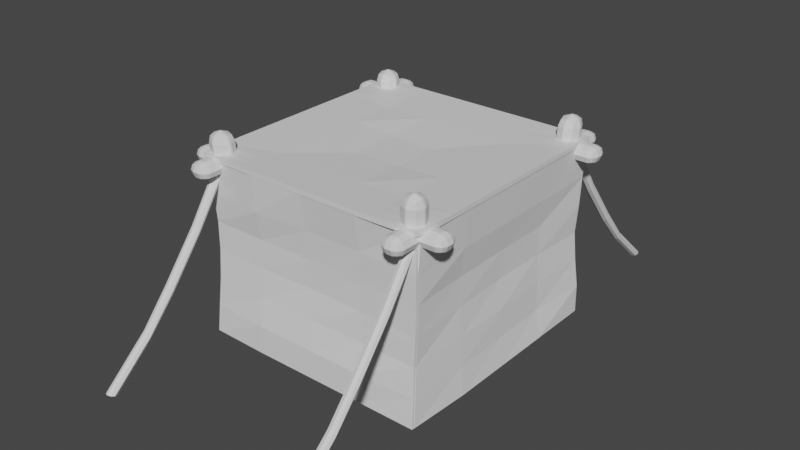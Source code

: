 # Source: tentMain0.blend  (saved by Blender 3.3.6; exported with 4.5.12 LTS)
import bpy
from mathutils import Matrix  # noqa: F401  (used for matrix-valued properties, if any)

bpy.ops.wm.read_factory_settings(use_empty=True)
scene = bpy.context.scene
scene.name = 'Scene'

# ---- collections
col_collection = bpy.data.collections.new('Collection'); scene.collection.children.link(col_collection)

# ---- materials (node trees are filled in below, after node groups)
mat_material = bpy.data.materials.new('Material')
mat_material.alpha_threshold = 0.0
mat_material.use_transparent_shadow = False
mat_material.roughness = 0.5
mat_material.line_color = (0.0, 0.0, 0.0, 1.0)

# ---- material node trees
mat_material.use_nodes = True; mat_material.node_tree.nodes.clear()
_N = mat_material.node_tree.nodes; _L = mat_material.node_tree.links
n0 = _N.new('ShaderNodeOutputMaterial'); n0.name = 'Material Output'; n0.location = (300, 300)
n1 = _N.new('ShaderNodeBsdfPrincipled'); n1.name = 'Principled BSDF'; n1.location = (10, 300)
n1.distribution = 'GGX'
n1.subsurface_method = 'RANDOM_WALK_SKIN'
n1.inputs[3].default_value = 1.45
n1.inputs[27].default_value = (0.0, 0.0, 0.0, 1.0)
n1.inputs[28].default_value = 1.0
_L.new(n1.outputs[0], n0.inputs[0])
n0.is_active_output = True

# ---- world
world_world = bpy.data.worlds.new('World'); scene.world = world_world
world_world.use_nodes = True; world_world.node_tree.nodes.clear()
_N = world_world.node_tree.nodes; _L = world_world.node_tree.links
n0 = _N.new('ShaderNodeOutputWorld'); n0.name = 'World Output'; n0.location = (300, 300)
n1 = _N.new('ShaderNodeBackground'); n1.name = 'Background'; n1.location = (10, 300)
n1.inputs[0].default_value = (0.05088, 0.05088, 0.05088, 1.0)
_L.new(n1.outputs[0], n0.inputs[0])
n0.is_active_output = True
world_world.color = (0.05088, 0.05088, 0.05088)
world_world.use_sun_shadow = False
world_world.sun_shadow_jitter_overblur = 0.0

# ---- meshes
me_cube = bpy.data.meshes.new('Cube')
me_cube.from_pydata([(0.65, 0.05197, 0.1161), (0.65, 0.05197, 0.0411), (0.65, -0.05094, 0.1161), (0.65, -0.05094, 0.0411), (-0.65, 0.05197, 0.1161), (-0.65, 0.05197, 0.0411), (-0.65, -0.05094, 0.1161), (-0.65, -0.05094, 0.0411)], [], [(0, 4, 6, 2), (3, 2, 6, 7), (7, 6, 4, 5), (5, 1, 3, 7), (1, 0, 2, 3), (5, 4, 0, 1)])
_uv = me_cube.uv_layers.new(name='UVMap')
_uv.uv.foreach_set('vector', [0.625, 0.5, 0.875, 0.5, 0.875, 0.75, 0.625, 0.75, 0.375, 0.75, 0.625, 0.75, 0.625, 1.0, 0.375, 1.0, 0.375, 0.0, 0.625, 0.0, 0.625, 0.25, 0.375, 0.25, 0.125, 0.5, 0.375, 0.5, 0.375, 0.75, 0.125, 0.75, 0.375, 0.5, 0.625, 0.5, 0.625, 0.75, 0.375, 0.75, 0.375, 0.25, 0.625, 0.25, 0.625, 0.5, 0.375, 0.5])
me_cube.materials.append(mat_material)
me_cube.use_mirror_vertex_groups = False
me_cube.update()
me_cube_002 = bpy.data.meshes.new('Cube.002')
me_cube_002.from_pydata([(0.65, 1.057, 0.1161), (0.65, 1.057, 0.0411), (0.65, 0.9541, 0.1161), (0.65, 0.9541, 0.0411), (-0.65, 1.057, 0.1161), (-0.65, 1.057, 0.0411), (-0.65, 0.9541, 0.1161), (-0.65, 0.9541, 0.0411)], [], [(0, 4, 6, 2), (3, 2, 6, 7), (7, 6, 4, 5), (5, 1, 3, 7), (1, 0, 2, 3), (5, 4, 0, 1)])
_uv = me_cube_002.uv_layers.new(name='UVMap')
_uv.uv.foreach_set('vector', [0.625, 0.5, 0.875, 0.5, 0.875, 0.75, 0.625, 0.75, 0.375, 0.75, 0.625, 0.75, 0.625, 1.0, 0.375, 1.0, 0.375, 0.0, 0.625, 0.0, 0.625, 0.25, 0.375, 0.25, 0.125, 0.5, 0.375, 0.5, 0.375, 0.75, 0.125, 0.75, 0.375, 0.5, 0.625, 0.5, 0.625, 0.75, 0.375, 0.75, 0.375, 0.25, 0.625, 0.25, 0.625, 0.5, 0.375, 0.5])
me_cube_002.materials.append(mat_material)
me_cube_002.use_mirror_vertex_groups = False
me_cube_002.update()
me_cube_003 = bpy.data.meshes.new('Cube.003')
me_cube_003.from_pydata([(-0.55, 1.169, 0.1161), (-0.55, 1.169, 0.0411), (-0.45, 1.169, 0.1161), (-0.45, 1.169, 0.0411), (-0.55, -0.1688, 0.1161), (-0.55, -0.1688, 0.0411), (-0.45, -0.1688, 0.1161), (-0.45, -0.1688, 0.0411)], [], [(0, 4, 6, 2), (3, 2, 6, 7), (7, 6, 4, 5), (5, 1, 3, 7), (1, 0, 2, 3), (5, 4, 0, 1)])
_uv = me_cube_003.uv_layers.new(name='UVMap')
_uv.uv.foreach_set('vector', [0.625, 0.5, 0.875, 0.5, 0.875, 0.75, 0.625, 0.75, 0.375, 0.75, 0.625, 0.75, 0.625, 1.0, 0.375, 1.0, 0.375, 0.0, 0.625, 0.0, 0.625, 0.25, 0.375, 0.25, 0.125, 0.5, 0.375, 0.5, 0.375, 0.75, 0.125, 0.75, 0.375, 0.5, 0.625, 0.5, 0.625, 0.75, 0.375, 0.75, 0.375, 0.25, 0.625, 0.25, 0.625, 0.5, 0.375, 0.5])
me_cube_003.materials.append(mat_material)
me_cube_003.use_mirror_vertex_groups = False
me_cube_003.update()
me_cube_005 = bpy.data.meshes.new('Cube.005')
me_cube_005.from_pydata([(-0.45, 1.066, -0.7465), (-0.55, 1.066, -0.7465), (-0.45, 0.9632, -0.7465), (-0.55, 0.9632, -0.7465), (-0.45, 1.066, 0.1939), (-0.55, 1.066, 0.1939), (-0.45, 0.9632, 0.1939), (-0.55, 0.9632, 0.1939), (-0.5148, 1.03, -0.2589), (-0.4212, 0.9333, -0.2589), (-0.5148, 0.9333, -0.2589), (-0.4212, 1.03, -0.2589)], [], [(11, 4, 6, 9), (10, 9, 6, 7), (7, 6, 4, 5), (8, 1, 3, 10), (1, 0, 2, 3), (8, 11, 0, 1), (5, 4, 11, 8), (5, 8, 10, 7), (3, 2, 9, 10), (0, 11, 9, 2)])
_uv = me_cube_005.uv_layers.new(name='UVMap')
_uv.uv.foreach_set('vector', [0.75, 0.5, 0.875, 0.5, 0.875, 0.75, 0.75, 0.75, 0.375, 0.875, 0.625, 0.875, 0.625, 1.0, 0.375, 1.0, 0.375, 0.0, 0.625, 0.0, 0.625, 0.25, 0.375, 0.25, 0.25, 0.5, 0.375, 0.5, 0.375, 0.75, 0.25, 0.75, 0.375, 0.5, 0.625, 0.5, 0.625, 0.75, 0.375, 0.75, 0.375, 0.375, 0.625, 0.375, 0.625, 0.5, 0.375, 0.5, 0.375, 0.25, 0.625, 0.25, 0.625, 0.375, 0.375, 0.375, 0.125, 0.5, 0.25, 0.5, 0.25, 0.75, 0.125, 0.75, 0.375, 0.75, 0.625, 0.75, 0.625, 0.875, 0.375, 0.875, 0.625, 0.5, 0.75, 0.5, 0.75, 0.75, 0.625, 0.75])
me_cube_005.materials.append(mat_material)
me_cube_005.use_mirror_vertex_groups = False
me_cube_005.update()
me_cube_007 = bpy.data.meshes.new('Cube.007')
me_cube_007.from_pydata([(0.5489, 1.066, -0.7465), (0.4489, 1.066, -0.7465), (0.5489, 0.9632, -0.7465), (0.4489, 0.9632, -0.7465), (0.5489, 1.066, 0.2227), (0.4489, 1.066, 0.2227), (0.5489, 0.9632, 0.2227), (0.4489, 0.9632, 0.2227), (0.4198, 1.03, -0.2589), (0.5134, 0.9333, -0.2589), (0.4198, 0.9333, -0.2589), (0.5134, 1.03, -0.2589)], [], [(11, 4, 6, 9), (10, 9, 6, 7), (7, 6, 4, 5), (8, 1, 3, 10), (1, 0, 2, 3), (8, 11, 0, 1), (5, 4, 11, 8), (5, 8, 10, 7), (3, 2, 9, 10), (0, 11, 9, 2)])
_uv = me_cube_007.uv_layers.new(name='UVMap')
_uv.uv.foreach_set('vector', [0.75, 0.5, 0.875, 0.5, 0.875, 0.75, 0.75, 0.75, 0.375, 0.875, 0.625, 0.875, 0.625, 1.0, 0.375, 1.0, 0.375, 0.0, 0.625, 0.0, 0.625, 0.25, 0.375, 0.25, 0.25, 0.5, 0.375, 0.5, 0.375, 0.75, 0.25, 0.75, 0.375, 0.5, 0.625, 0.5, 0.625, 0.75, 0.375, 0.75, 0.375, 0.375, 0.625, 0.375, 0.625, 0.5, 0.375, 0.5, 0.375, 0.25, 0.625, 0.25, 0.625, 0.375, 0.375, 0.375, 0.125, 0.5, 0.25, 0.5, 0.25, 0.75, 0.125, 0.75, 0.375, 0.75, 0.625, 0.75, 0.625, 0.875, 0.375, 0.875, 0.625, 0.5, 0.75, 0.5, 0.75, 0.75, 0.625, 0.75])
me_cube_007.materials.append(mat_material)
me_cube_007.use_mirror_vertex_groups = False
me_cube_007.update()
me_cube_008 = bpy.data.meshes.new('Cube.008')
me_cube_008.from_pydata([(0.5489, 0.03424, -0.7465), (0.4489, 0.03424, -0.7465), (0.5489, -0.06867, -0.7465), (0.4489, -0.06867, -0.7465), (0.5489, 0.03424, 0.2397), (0.4489, 0.03424, 0.2397), (0.5489, -0.06867, 0.2397), (0.4489, -0.06867, 0.2397), (0.4198, 0.06411, -0.2589), (0.5134, -0.03218, -0.2589), (0.4198, -0.03218, -0.2589), (0.5134, 0.06411, -0.2589)], [], [(11, 4, 6, 9), (10, 9, 6, 7), (7, 6, 4, 5), (8, 1, 3, 10), (1, 0, 2, 3), (8, 11, 0, 1), (5, 4, 11, 8), (5, 8, 10, 7), (3, 2, 9, 10), (0, 11, 9, 2)])
_uv = me_cube_008.uv_layers.new(name='UVMap')
_uv.uv.foreach_set('vector', [0.75, 0.5, 0.875, 0.5, 0.875, 0.75, 0.75, 0.75, 0.375, 0.875, 0.625, 0.875, 0.625, 1.0, 0.375, 1.0, 0.375, 0.0, 0.625, 0.0, 0.625, 0.25, 0.375, 0.25, 0.25, 0.5, 0.375, 0.5, 0.375, 0.75, 0.25, 0.75, 0.375, 0.5, 0.625, 0.5, 0.625, 0.75, 0.375, 0.75, 0.375, 0.375, 0.625, 0.375, 0.625, 0.5, 0.375, 0.5, 0.375, 0.25, 0.625, 0.25, 0.625, 0.375, 0.375, 0.375, 0.125, 0.5, 0.25, 0.5, 0.25, 0.75, 0.125, 0.75, 0.375, 0.75, 0.625, 0.75, 0.625, 0.875, 0.375, 0.875, 0.625, 0.5, 0.75, 0.5, 0.75, 0.75, 0.625, 0.75])
me_cube_008.materials.append(mat_material)
me_cube_008.use_mirror_vertex_groups = False
me_cube_008.update()
me_cube_009 = bpy.data.meshes.new('Cube.009')
me_cube_009.from_pydata([(-0.4591, 0.03424, -0.7465), (-0.5591, 0.03424, -0.7465), (-0.4591, -0.06867, -0.7465), (-0.5591, -0.06867, -0.7465), (-0.4591, 0.03424, 0.2102), (-0.5591, 0.03424, 0.2102), (-0.4591, -0.06867, 0.2102), (-0.5591, -0.06867, 0.2102), (-0.5233, 0.06411, -0.2589), (-0.4298, -0.03218, -0.2589), (-0.5233, -0.03218, -0.2589), (-0.4298, 0.06411, -0.2589)], [], [(11, 4, 6, 9), (10, 9, 6, 7), (7, 6, 4, 5), (8, 1, 3, 10), (1, 0, 2, 3), (8, 11, 0, 1), (5, 4, 11, 8), (5, 8, 10, 7), (3, 2, 9, 10), (0, 11, 9, 2)])
_uv = me_cube_009.uv_layers.new(name='UVMap')
_uv.uv.foreach_set('vector', [0.75, 0.5, 0.875, 0.5, 0.875, 0.75, 0.75, 0.75, 0.375, 0.875, 0.625, 0.875, 0.625, 1.0, 0.375, 1.0, 0.375, 0.0, 0.625, 0.0, 0.625, 0.25, 0.375, 0.25, 0.25, 0.5, 0.375, 0.5, 0.375, 0.75, 0.25, 0.75, 0.375, 0.5, 0.625, 0.5, 0.625, 0.75, 0.375, 0.75, 0.375, 0.375, 0.625, 0.375, 0.625, 0.5, 0.375, 0.5, 0.375, 0.25, 0.625, 0.25, 0.625, 0.375, 0.375, 0.375, 0.125, 0.5, 0.25, 0.5, 0.25, 0.75, 0.125, 0.75, 0.375, 0.75, 0.625, 0.75, 0.625, 0.875, 0.375, 0.875, 0.625, 0.5, 0.75, 0.5, 0.75, 0.75, 0.625, 0.75])
me_cube_009.materials.append(mat_material)
me_cube_009.use_mirror_vertex_groups = False
me_cube_009.update()
me_cube_010 = bpy.data.meshes.new('Cube.010')
me_cube_010.from_pydata([(0.45, 1.169, 0.1161), (0.45, 1.169, 0.0411), (0.55, 1.169, 0.1161), (0.55, 1.169, 0.0411), (0.45, -0.1688, 0.1161), (0.45, -0.1688, 0.0411), (0.55, -0.1688, 0.1161), (0.55, -0.1688, 0.0411)], [], [(0, 4, 6, 2), (3, 2, 6, 7), (7, 6, 4, 5), (5, 1, 3, 7), (1, 0, 2, 3), (5, 4, 0, 1)])
_uv = me_cube_010.uv_layers.new(name='UVMap')
_uv.uv.foreach_set('vector', [0.625, 0.5, 0.875, 0.5, 0.875, 0.75, 0.625, 0.75, 0.375, 0.75, 0.625, 0.75, 0.625, 1.0, 0.375, 1.0, 0.375, 0.0, 0.625, 0.0, 0.625, 0.25, 0.375, 0.25, 0.125, 0.5, 0.375, 0.5, 0.375, 0.75, 0.125, 0.75, 0.375, 0.5, 0.625, 0.5, 0.625, 0.75, 0.375, 0.75, 0.375, 0.25, 0.625, 0.25, 0.625, 0.5, 0.375, 0.5])
me_cube_010.materials.append(mat_material)
me_cube_010.use_mirror_vertex_groups = False
me_cube_010.update()
me_plane_001 = bpy.data.meshes.new('Plane.001')
me_plane_001.from_pydata([(-0.5551, -0.07377, 0.1217), (0.5466, -0.07141, 0.1222), (-0.5435, 1.068, 0.1222), (0.5567, 1.067, 0.1222), (-0.5601, 0.8089, 0.1222), (-0.5601, 0.5851, 0.1222), (-0.5601, 0.3614, 0.1222), (-0.5601, 0.1376, 0.1222), (0.5612, 0.1376, 0.1222), (0.5612, 0.3614, 0.1222), (0.5612, 0.5851, 0.1222), (0.5612, 0.8089, 0.1222), (-0.3261, -0.0794, 0.1222), (-0.1087, -0.0794, 0.1222), (0.1087, -0.0794, 0.1222), (0.3261, -0.0794, 0.1222), (0.3261, 1.068, 0.1222), (0.1087, 1.068, 0.1222), (-0.1087, 1.068, 0.1222), (-0.3261, 1.068, 0.1222), (0.3261, 0.1376, 0.1117), (0.1087, 0.1376, 0.1117), (-0.1087, 0.1376, 0.1117), (-0.3261, 0.1376, 0.1117), (0.3261, 0.3614, 0.1117), (0.1087, 0.3614, 0.09967), (-0.1087, 0.3614, 0.09967), (-0.3261, 0.3614, 0.1117), (0.3261, 0.5851, 0.1117), (0.1087, 0.5851, 0.09967), (-0.1087, 0.5851, 0.09967), (-0.3261, 0.5851, 0.1117), (0.3261, 0.8089, 0.1117), (0.1087, 0.8089, 0.1117), (-0.1087, 0.8089, 0.1117), (-0.3261, 0.8089, 0.1117), (-0.5553, 0.03875, 0.1222), (0.5612, 0.0281, 0.1222), (-0.3261, 0.03875, 0.117), (-0.1087, 0.0281, 0.117), (0.1087, 0.0281, 0.117), (0.3261, 0.0281, 0.117), (0.5612, 0.9385, 0.1222), (-0.5601, 0.9586, 0.1222), (-0.3261, 0.9586, 0.1169), (-0.1087, 0.9385, 0.1169), (0.1087, 0.9385, 0.1169), (0.3261, 0.9385, 0.1169), (-0.5692, 0.8089, -0.002648), (-0.5692, 0.5851, 0.02445), (-0.5692, 0.3614, 0.04438), (-0.5692, 0.1376, -0.000753), (-0.5692, 0.03875, 0.0514), (-0.5692, 0.9586, 0.04436), (-0.5577, -0.02033, 0.1222), (0.5612, -0.02565, 0.1222), (-0.3261, -0.02033, 0.1196), (-0.1087, -0.02565, 0.1196), (0.1087, -0.02565, 0.1196), (0.3261, -0.02565, 0.1196)], [], [(47, 42, 3, 16), (41, 37, 8, 20), (20, 8, 9, 24), (24, 9, 10, 28), (28, 10, 11, 32), (5, 31, 35, 4), (31, 30, 34, 35), (30, 29, 33, 34), (29, 28, 32, 33), (6, 27, 31, 5), (27, 26, 30, 31), (26, 25, 29, 30), (25, 24, 28, 29), (7, 23, 27, 6), (23, 22, 26, 27), (22, 21, 25, 26), (21, 20, 24, 25), (36, 38, 23, 7), (38, 39, 22, 23), (39, 40, 21, 22), (40, 41, 20, 21), (43, 44, 19, 2), (44, 45, 18, 19), (45, 46, 17, 18), (46, 47, 16, 17), (58, 59, 41, 40), (57, 58, 40, 39), (56, 57, 39, 38), (54, 56, 38, 36), (59, 55, 37, 41), (33, 32, 47, 46), (34, 33, 46, 45), (35, 34, 45, 44), (4, 35, 44, 43), (32, 11, 42, 47), (6, 5, 49, 50), (4, 43, 53, 48), (7, 6, 50, 51), (36, 7, 51, 52), (5, 4, 48, 49), (15, 1, 55, 59), (0, 12, 56, 54), (12, 13, 57, 56), (13, 14, 58, 57), (14, 15, 59, 58)])
_uv = me_plane_001.uv_layers.new(name='UVMap')
_uv.uv.foreach_set('vector', [0.8, 0.9, 1.0, 0.9, 1.0, 1.0, 0.8, 1.0, 0.8, 0.09906, 1.0, 0.09906, 1.0, 0.2, 0.8, 0.2, 0.8, 0.2, 1.0, 0.2, 1.0, 0.4, 0.8, 0.4, 0.8, 0.4, 1.0, 0.4, 1.0, 0.6, 0.8, 0.6, 0.8, 0.6, 1.0, 0.6, 1.0, 0.8, 0.8, 0.8, 0.0, 0.6, 0.2, 0.6, 0.2, 0.8, 0.0, 0.8, 0.2, 0.6, 0.4, 0.6, 0.4, 0.8, 0.2, 0.8, 0.4, 0.6, 0.6, 0.6, 0.6, 0.8, 0.4, 0.8, 0.6, 0.6, 0.8, 0.6, 0.8, 0.8, 0.6, 0.8, 0.0, 0.4, 0.2, 0.4, 0.2, 0.6, 0.0, 0.6, 0.2, 0.4, 0.4, 0.4, 0.4, 0.6, 0.2, 0.6, 0.4, 0.4, 0.6, 0.4, 0.6, 0.6, 0.4, 0.6, 0.6, 0.4, 0.8, 0.4, 0.8, 0.6, 0.6, 0.6, 0.0, 0.2, 0.2, 0.2, 0.2, 0.4, 0.0, 0.4, 0.2, 0.2, 0.4, 0.2, 0.4, 0.4, 0.2, 0.4, 0.4, 0.2, 0.6, 0.2, 0.6, 0.4, 0.4, 0.4, 0.6, 0.2, 0.8, 0.2, 0.8, 0.4, 0.6, 0.4, 0.0, 0.09906, 0.2, 0.09906, 0.2, 0.2, 0.0, 0.2, 0.2, 0.09906, 0.4, 0.09906, 0.4, 0.2, 0.2, 0.2, 0.4, 0.09906, 0.6, 0.09906, 0.6, 0.2, 0.4, 0.2, 0.6, 0.09906, 0.8, 0.09906, 0.8, 0.2, 0.6, 0.2, 0.0, 0.9, 0.2, 0.9, 0.2, 1.0, 0.0, 1.0, 0.2, 0.9, 0.4, 0.9, 0.4, 1.0, 0.2, 1.0, 0.4, 0.9, 0.6, 0.9, 0.6, 1.0, 0.4, 1.0, 0.6, 0.9, 0.8, 0.9, 0.8, 1.0, 0.6, 1.0, 0.6, 0.04953, 0.8, 0.04953, 0.8, 0.09906, 0.6, 0.09906, 0.4, 0.04953, 0.6, 0.04953, 0.6, 0.09906, 0.4, 0.09906, 0.2, 0.04953, 0.4, 0.04953, 0.4, 0.09906, 0.2, 0.09906, 0.0, 0.04953, 0.2, 0.04953, 0.2, 0.09906, 0.0, 0.09906, 0.8, 0.04953, 1.0, 0.04953, 1.0, 0.09906, 0.8, 0.09906, 0.6, 0.8, 0.8, 0.8, 0.8, 0.9, 0.6, 0.9, 0.4, 0.8, 0.6, 0.8, 0.6, 0.9, 0.4, 0.9, 0.2, 0.8, 0.4, 0.8, 0.4, 0.9, 0.2, 0.9, 0.0, 0.8, 0.2, 0.8, 0.2, 0.9, 0.0, 0.9, 0.8, 0.8, 1.0, 0.8, 1.0, 0.9, 0.8, 0.9, 0.0, 0.4, 0.0, 0.6, 0.0, 0.6, 0.0, 0.4, 0.0, 0.8, 0.0, 0.9, 0.0, 0.9, 0.0, 0.8, 0.0, 0.2, 0.0, 0.4, 0.0, 0.4, 0.0, 0.2, 0.0, 0.09906, 0.0, 0.2, 0.0, 0.2, 0.0, 0.09906, 0.0, 0.6, 0.0, 0.8, 0.0, 0.8, 0.0, 0.6, 0.8, 0.0, 1.0, 0.0, 1.0, 0.04953, 0.8, 0.04953, 0.0, 0.0, 0.2, 0.0, 0.2, 0.04953, 0.0, 0.04953, 0.2, 0.0, 0.4, 0.0, 0.4, 0.04953, 0.2, 0.04953, 0.4, 0.0, 0.6, 0.0, 0.6, 0.04953, 0.4, 0.04953, 0.6, 0.0, 0.8, 0.0, 0.8, 0.04953, 0.6, 0.04953])
me_plane_001.materials.append(mat_material)
me_plane_001.update()
me_plane_003 = bpy.data.meshes.new('Plane.003')
me_plane_003.from_pydata([(-0.5526, -0.07361, -0.7255), (0.5447, -0.08042, -0.7255), (-0.5471, -0.07005, 0.1111), (0.5381, -0.05549, 0.113), (-0.5355, -0.05538, -0.06147), (-0.5323, -0.04567, -0.1943), (-0.534, -0.04479, -0.3271), (-0.5355, -0.05388, -0.4599), (-0.544, -0.06444, -0.5927), (0.5395, -0.06729, -0.5927), (0.5326, -0.05634, -0.4599), (0.5364, -0.05348, -0.3271), (0.5377, -0.05323, -0.1943), (0.5418, -0.05738, -0.06147), (-0.2699, -0.07963, -0.7255), (-0.004371, -0.07963, -0.7255), (0.2612, -0.07963, -0.7255), (0.2612, -0.07963, 0.113), (-0.004371, -0.07963, 0.113), (-0.2699, -0.07963, 0.113), (0.2612, -0.07963, -0.5927), (-0.004371, -0.07963, -0.5927), (-0.2699, -0.07963, -0.5927), (0.2612, -0.05227, -0.4599), (-0.004371, -0.05837, -0.4599), (-0.2699, -0.05899, -0.4599), (0.2612, -0.04365, -0.3271), (-0.004371, -0.04078, -0.3271), (-0.2699, -0.04808, -0.3271), (0.2612, -0.04352, -0.1943), (-0.004371, -0.04502, -0.1943), (-0.2699, -0.04648, -0.1943), (0.2612, -0.05084, -0.06147), (-0.004371, -0.05544, -0.06147), (-0.2699, -0.0721, -0.06147)], [], [(32, 13, 3, 17), (16, 1, 9, 20), (20, 9, 10, 23), (23, 10, 11, 26), (26, 11, 12, 29), (29, 12, 13, 32), (5, 31, 34, 4), (31, 30, 33, 34), (30, 29, 32, 33), (6, 28, 31, 5), (28, 27, 30, 31), (27, 26, 29, 30), (7, 25, 28, 6), (25, 24, 27, 28), (24, 23, 26, 27), (8, 22, 25, 7), (22, 21, 24, 25), (21, 20, 23, 24), (0, 14, 22, 8), (14, 15, 21, 22), (15, 16, 20, 21), (4, 34, 19, 2), (34, 33, 18, 19), (33, 32, 17, 18)])
_uv = me_plane_003.uv_layers.new(name='UVMap')
_uv.uv.foreach_set('vector', [0.75, 0.8333, 1.0, 0.8333, 1.0, 1.0, 0.75, 1.0, 0.75, 0.0, 1.0, 0.0, 1.0, 0.1667, 0.75, 0.1667, 0.75, 0.1667, 1.0, 0.1667, 1.0, 0.3333, 0.75, 0.3333, 0.75, 0.3333, 1.0, 0.3333, 1.0, 0.5, 0.75, 0.5, 0.75, 0.5, 1.0, 0.5, 1.0, 0.6667, 0.75, 0.6667, 0.75, 0.6667, 1.0, 0.6667, 1.0, 0.8333, 0.75, 0.8333, 0.0, 0.6667, 0.25, 0.6667, 0.25, 0.8333, 0.0, 0.8333, 0.25, 0.6667, 0.5, 0.6667, 0.5, 0.8333, 0.25, 0.8333, 0.5, 0.6667, 0.75, 0.6667, 0.75, 0.8333, 0.5, 0.8333, 0.0, 0.5, 0.25, 0.5, 0.25, 0.6667, 0.0, 0.6667, 0.25, 0.5, 0.5, 0.5, 0.5, 0.6667, 0.25, 0.6667, 0.5, 0.5, 0.75, 0.5, 0.75, 0.6667, 0.5, 0.6667, 0.0, 0.3333, 0.25, 0.3333, 0.25, 0.5, 0.0, 0.5, 0.25, 0.3333, 0.5, 0.3333, 0.5, 0.5, 0.25, 0.5, 0.5, 0.3333, 0.75, 0.3333, 0.75, 0.5, 0.5, 0.5, 0.0, 0.1667, 0.25, 0.1667, 0.25, 0.3333, 0.0, 0.3333, 0.25, 0.1667, 0.5, 0.1667, 0.5, 0.3333, 0.25, 0.3333, 0.5, 0.1667, 0.75, 0.1667, 0.75, 0.3333, 0.5, 0.3333, 0.0, 0.0, 0.25, 0.0, 0.25, 0.1667, 0.0, 0.1667, 0.25, 0.0, 0.5, 0.0, 0.5, 0.1667, 0.25, 0.1667, 0.5, 0.0, 0.75, 0.0, 0.75, 0.1667, 0.5, 0.1667, 0.0, 0.8333, 0.25, 0.8333, 0.25, 1.0, 0.0, 1.0, 0.25, 0.8333, 0.5, 0.8333, 0.5, 1.0, 0.25, 1.0, 0.5, 0.8333, 0.75, 0.8333, 0.75, 1.0, 0.5, 1.0])
me_plane_003.update()
me_plane_004 = bpy.data.meshes.new('Plane.004')
me_plane_004.from_pydata([(0.5486, 1.061, -0.7255), (-0.5464, 1.073, -0.7255), (0.5435, 1.065, 0.113), (-0.5355, 1.065, 0.113), (0.5393, 1.053, -0.06147), (0.5369, 1.043, -0.1943), (0.529, 1.041, -0.3271), (0.5369, 1.051, -0.4599), (0.5489, 1.06, -0.5927), (-0.5335, 1.063, -0.5927), (-0.5254, 1.051, -0.4599), (-0.5119, 1.044, -0.3271), (-0.5142, 1.04, -0.1943), (-0.5241, 1.052, -0.06147), (0.2612, 1.065, -0.7255), (-0.004371, 1.065, -0.7255), (-0.2699, 1.065, -0.7255), (-0.2699, 1.065, 0.113), (-0.004371, 1.065, 0.113), (0.2612, 1.065, 0.113), (-0.2699, 1.065, -0.5927), (-0.004371, 1.065, -0.5927), (0.2612, 1.065, -0.5927), (-0.2699, 1.038, -0.4599), (-0.004371, 1.027, -0.4599), (0.2612, 1.038, -0.4599), (-0.2699, 1.029, -0.3271), (-0.004371, 1.026, -0.3271), (0.2612, 1.03, -0.3271), (-0.2699, 1.029, -0.1943), (-0.004371, 1.03, -0.1943), (0.2612, 1.024, -0.1943), (-0.2699, 1.049, -0.06147), (-0.004371, 1.052, -0.06147), (0.2612, 1.053, -0.06147)], [], [(32, 13, 3, 17), (16, 1, 9, 20), (20, 9, 10, 23), (23, 10, 11, 26), (26, 11, 12, 29), (29, 12, 13, 32), (5, 31, 34, 4), (31, 30, 33, 34), (30, 29, 32, 33), (6, 28, 31, 5), (28, 27, 30, 31), (27, 26, 29, 30), (7, 25, 28, 6), (25, 24, 27, 28), (24, 23, 26, 27), (8, 22, 25, 7), (22, 21, 24, 25), (21, 20, 23, 24), (0, 14, 22, 8), (14, 15, 21, 22), (15, 16, 20, 21), (4, 34, 19, 2), (34, 33, 18, 19), (33, 32, 17, 18)])
_uv = me_plane_004.uv_layers.new(name='UVMap')
_uv.uv.foreach_set('vector', [0.75, 0.8333, 1.0, 0.8333, 1.0, 1.0, 0.75, 1.0, 0.75, 0.0, 1.0, 0.0, 1.0, 0.1667, 0.75, 0.1667, 0.75, 0.1667, 1.0, 0.1667, 1.0, 0.3333, 0.75, 0.3333, 0.75, 0.3333, 1.0, 0.3333, 1.0, 0.5, 0.75, 0.5, 0.75, 0.5, 1.0, 0.5, 1.0, 0.6667, 0.75, 0.6667, 0.75, 0.6667, 1.0, 0.6667, 1.0, 0.8333, 0.75, 0.8333, 0.0, 0.6667, 0.25, 0.6667, 0.25, 0.8333, 0.0, 0.8333, 0.25, 0.6667, 0.5, 0.6667, 0.5, 0.8333, 0.25, 0.8333, 0.5, 0.6667, 0.75, 0.6667, 0.75, 0.8333, 0.5, 0.8333, 0.0, 0.5, 0.25, 0.5, 0.25, 0.6667, 0.0, 0.6667, 0.25, 0.5, 0.5, 0.5, 0.5, 0.6667, 0.25, 0.6667, 0.5, 0.5, 0.75, 0.5, 0.75, 0.6667, 0.5, 0.6667, 0.0, 0.3333, 0.25, 0.3333, 0.25, 0.5, 0.0, 0.5, 0.25, 0.3333, 0.5, 0.3333, 0.5, 0.5, 0.25, 0.5, 0.5, 0.3333, 0.75, 0.3333, 0.75, 0.5, 0.5, 0.5, 0.0, 0.1667, 0.25, 0.1667, 0.25, 0.3333, 0.0, 0.3333, 0.25, 0.1667, 0.5, 0.1667, 0.5, 0.3333, 0.25, 0.3333, 0.5, 0.1667, 0.75, 0.1667, 0.75, 0.3333, 0.5, 0.3333, 0.0, 0.0, 0.25, 0.0, 0.25, 0.1667, 0.0, 0.1667, 0.25, 0.0, 0.5, 0.0, 0.5, 0.1667, 0.25, 0.1667, 0.5, 0.0, 0.75, 0.0, 0.75, 0.1667, 0.5, 0.1667, 0.0, 0.8333, 0.25, 0.8333, 0.25, 1.0, 0.0, 1.0, 0.25, 0.8333, 0.5, 0.8333, 0.5, 1.0, 0.25, 1.0, 0.5, 0.8333, 0.75, 0.8333, 0.75, 1.0, 0.5, 1.0])
me_plane_004.update()
me_plane_005 = bpy.data.meshes.new('Plane.005')
me_plane_005.from_pydata([(0.5457, -0.06824, -0.7255), (0.5596, 1.064, -0.7255), (0.5526, -0.04615, 0.1145), (0.5587, 1.06, 0.113), (0.5422, -0.04604, -0.06147), (0.5385, -0.04229, -0.1943), (0.5369, -0.04279, -0.3271), (0.5333, -0.04492, -0.4599), (0.5408, -0.05682, -0.5927), (0.5596, 1.061, -0.5927), (0.5467, 1.051, -0.4599), (0.5369, 1.045, -0.3271), (0.5466, 1.046, -0.1943), (0.5475, 1.054, -0.06147), (0.5596, 0.2254, -0.7255), (0.5596, 0.4988, -0.7255), (0.5596, 0.7721, -0.7255), (0.5596, 0.7721, 0.113), (0.5596, 0.4988, 0.113), (0.5596, 0.2254, 0.113), (0.5369, 0.7721, -0.5927), (0.5422, 0.4988, -0.5927), (0.5471, 0.2254, -0.5927), (0.533, 0.7721, -0.4599), (0.5389, 0.4988, -0.4599), (0.5395, 0.2254, -0.4599), (0.5246, 0.7721, -0.3271), (0.5218, 0.4988, -0.3271), (0.5289, 0.2254, -0.3271), (0.5265, 0.7721, -0.1943), (0.5259, 0.4988, -0.1943), (0.5273, 0.2254, -0.1943), (0.5462, 0.7721, -0.06147), (0.5475, 0.4988, -0.06147), (0.5475, 0.2254, -0.06147)], [], [(32, 13, 3, 17), (16, 1, 9, 20), (20, 9, 10, 23), (23, 10, 11, 26), (26, 11, 12, 29), (29, 12, 13, 32), (5, 31, 34, 4), (31, 30, 33, 34), (30, 29, 32, 33), (6, 28, 31, 5), (28, 27, 30, 31), (27, 26, 29, 30), (7, 25, 28, 6), (25, 24, 27, 28), (24, 23, 26, 27), (8, 22, 25, 7), (22, 21, 24, 25), (21, 20, 23, 24), (0, 14, 22, 8), (14, 15, 21, 22), (15, 16, 20, 21), (4, 34, 19, 2), (34, 33, 18, 19), (33, 32, 17, 18)])
_uv = me_plane_005.uv_layers.new(name='UVMap')
_uv.uv.foreach_set('vector', [0.75, 0.8333, 1.0, 0.8333, 1.0, 1.0, 0.75, 1.0, 0.75, 0.0, 1.0, 0.0, 1.0, 0.1667, 0.75, 0.1667, 0.75, 0.1667, 1.0, 0.1667, 1.0, 0.3333, 0.75, 0.3333, 0.75, 0.3333, 1.0, 0.3333, 1.0, 0.5, 0.75, 0.5, 0.75, 0.5, 1.0, 0.5, 1.0, 0.6667, 0.75, 0.6667, 0.75, 0.6667, 1.0, 0.6667, 1.0, 0.8333, 0.75, 0.8333, 0.0, 0.6667, 0.25, 0.6667, 0.25, 0.8333, 0.0, 0.8333, 0.25, 0.6667, 0.5, 0.6667, 0.5, 0.8333, 0.25, 0.8333, 0.5, 0.6667, 0.75, 0.6667, 0.75, 0.8333, 0.5, 0.8333, 0.0, 0.5, 0.25, 0.5, 0.25, 0.6667, 0.0, 0.6667, 0.25, 0.5, 0.5, 0.5, 0.5, 0.6667, 0.25, 0.6667, 0.5, 0.5, 0.75, 0.5, 0.75, 0.6667, 0.5, 0.6667, 0.0, 0.3333, 0.25, 0.3333, 0.25, 0.5, 0.0, 0.5, 0.25, 0.3333, 0.5, 0.3333, 0.5, 0.5, 0.25, 0.5, 0.5, 0.3333, 0.75, 0.3333, 0.75, 0.5, 0.5, 0.5, 0.0, 0.1667, 0.25, 0.1667, 0.25, 0.3333, 0.0, 0.3333, 0.25, 0.1667, 0.5, 0.1667, 0.5, 0.3333, 0.25, 0.3333, 0.5, 0.1667, 0.75, 0.1667, 0.75, 0.3333, 0.5, 0.3333, 0.0, 0.0, 0.25, 0.0, 0.25, 0.1667, 0.0, 0.1667, 0.25, 0.0, 0.5, 0.0, 0.5, 0.1667, 0.25, 0.1667, 0.5, 0.0, 0.75, 0.0, 0.75, 0.1667, 0.5, 0.1667, 0.0, 0.8333, 0.25, 0.8333, 0.25, 1.0, 0.0, 1.0, 0.25, 0.8333, 0.5, 0.8333, 0.5, 1.0, 0.25, 1.0, 0.5, 0.8333, 0.75, 0.8333, 0.75, 1.0, 0.5, 1.0])
me_plane_005.update()
me_cylinder = bpy.data.meshes.new('Cylinder')
me_cylinder.from_pydata([(-0.5026, -0.0286, 0.03396), (-0.4871, -0.03315, 0.03851), (-0.4806, -0.04413, 0.04949), (-0.4871, -0.05511, 0.06047), (-0.5026, -0.05966, 0.06502), (-0.5181, -0.05511, 0.06047), (-0.5246, -0.04413, 0.04949), (-0.5181, -0.03315, 0.03851), (-0.5026, -0.6668, -0.7139), (-0.5026, -0.4807, -0.5467), (-0.5026, -0.3441, -0.3948), (-0.5026, -0.1801, -0.1861), (-0.4871, -0.183, -0.1803), (-0.4871, -0.3469, -0.389), (-0.4871, -0.4817, -0.5404), (-0.4871, -0.6729, -0.7119), (-0.4806, -0.19, -0.1665), (-0.4806, -0.3537, -0.375), (-0.4806, -0.4839, -0.525), (-0.4806, -0.6876, -0.7069), (-0.4871, -0.197, -0.1527), (-0.4871, -0.3604, -0.361), (-0.4871, -0.4862, -0.5096), (-0.4871, -0.7023, -0.702), (-0.5026, -0.2, -0.1469), (-0.5026, -0.3632, -0.3552), (-0.5026, -0.4871, -0.5033), (-0.5026, -0.7084, -0.6999), (-0.5181, -0.197, -0.1527), (-0.5181, -0.3604, -0.361), (-0.5181, -0.4862, -0.5096), (-0.5181, -0.7023, -0.702), (-0.5246, -0.19, -0.1665), (-0.5246, -0.3537, -0.375), (-0.5246, -0.4839, -0.525), (-0.5246, -0.6876, -0.7069), (-0.5181, -0.183, -0.1803), (-0.5181, -0.3469, -0.389), (-0.5181, -0.4817, -0.5404), (-0.5181, -0.6729, -0.7119)], [], [(11, 0, 1, 12), (12, 1, 2, 16), (16, 2, 3, 20), (20, 3, 4, 24), (24, 4, 5, 28), (28, 5, 6, 32), (1, 0, 7, 6, 5, 4, 3, 2), (32, 6, 7, 36), (36, 7, 0, 11), (39, 38, 9, 8), (38, 37, 10, 9), (37, 36, 11, 10), (39, 8, 15, 19, 23, 27, 31, 35), (35, 34, 38, 39), (34, 33, 37, 38), (33, 32, 36, 37), (31, 30, 34, 35), (30, 29, 33, 34), (29, 28, 32, 33), (27, 26, 30, 31), (26, 25, 29, 30), (25, 24, 28, 29), (23, 22, 26, 27), (22, 21, 25, 26), (21, 20, 24, 25), (19, 18, 22, 23), (18, 17, 21, 22), (17, 16, 20, 21), (15, 14, 18, 19), (14, 13, 17, 18), (13, 12, 16, 17), (8, 9, 14, 15), (9, 10, 13, 14), (10, 11, 12, 13), (33, 37, 10, 13, 17, 21, 25, 29)])
_uv = me_cylinder.uv_layers.new(name='UVMap')
_uv.uv.foreach_set('vector', [1.0, 0.9, 1.0, 1.0, 0.875, 1.0, 0.875, 0.9, 0.875, 0.9, 0.875, 1.0, 0.75, 1.0, 0.75, 0.9, 0.75, 0.9, 0.75, 1.0, 0.625, 1.0, 0.625, 0.9, 0.625, 0.9, 0.625, 1.0, 0.5, 1.0, 0.5, 0.9, 0.5, 0.9, 0.5, 1.0, 0.375, 1.0, 0.375, 0.9, 0.375, 0.9, 0.375, 1.0, 0.25, 1.0, 0.25, 0.9, 0.4197, 0.4197, 0.25, 0.49, 0.08029, 0.4197, 0.01, 0.25, 0.08029, 0.08029, 0.25, 0.01, 0.4197, 0.08029, 0.49, 0.25, 0.25, 0.9, 0.25, 1.0, 0.125, 1.0, 0.125, 0.9, 0.125, 0.9, 0.125, 1.0, 0.0, 1.0, 0.0, 0.9, 0.125, 0.6, 0.125, 0.7, 0.0, 0.7, 0.0, 0.6, 0.125, 0.7, 0.125, 0.8, 0.0, 0.8, 0.0, 0.7, 0.125, 0.8, 0.125, 0.9, 0.0, 0.9, 0.0, 0.8, 0.125, 0.6, 1.0, 0.6, 0.875, 0.6, 0.75, 0.6, 0.625, 0.6, 0.5, 0.6, 0.375, 0.6, 0.25, 0.6, 0.25, 0.6, 0.25, 0.7, 0.125, 0.7, 0.125, 0.6, 0.25, 0.7, 0.25, 0.8, 0.125, 0.8, 0.125, 0.7, 0.25, 0.8, 0.25, 0.9, 0.125, 0.9, 0.125, 0.8, 0.375, 0.6, 0.375, 0.7, 0.25, 0.7, 0.25, 0.6, 0.375, 0.7, 0.375, 0.8, 0.25, 0.8, 0.25, 0.7, 0.375, 0.8, 0.375, 0.9, 0.25, 0.9, 0.25, 0.8, 0.5, 0.6, 0.5, 0.7, 0.375, 0.7, 0.375, 0.6, 0.5, 0.7, 0.5, 0.8, 0.375, 0.8, 0.375, 0.7, 0.5, 0.8, 0.5, 0.9, 0.375, 0.9, 0.375, 0.8, 0.625, 0.6, 0.625, 0.7, 0.5, 0.7, 0.5, 0.6, 0.625, 0.7, 0.625, 0.8, 0.5, 0.8, 0.5, 0.7, 0.625, 0.8, 0.625, 0.9, 0.5, 0.9, 0.5, 0.8, 0.75, 0.6, 0.75, 0.7, 0.625, 0.7, 0.625, 0.6, 0.75, 0.7, 0.75, 0.8, 0.625, 0.8, 0.625, 0.7, 0.75, 0.8, 0.75, 0.9, 0.625, 0.9, 0.625, 0.8, 0.875, 0.6, 0.875, 0.7, 0.75, 0.7, 0.75, 0.6, 0.875, 0.7, 0.875, 0.8, 0.75, 0.8, 0.75, 0.7, 0.875, 0.8, 0.875, 0.9, 0.75, 0.9, 0.75, 0.8, 1.0, 0.6, 1.0, 0.7, 0.875, 0.7, 0.875, 0.6, 1.0, 0.7, 1.0, 0.8, 0.875, 0.8, 0.875, 0.7, 1.0, 0.8, 1.0, 0.9, 0.875, 0.9, 0.875, 0.8, 0.0, 0.0, 0.0, 0.0, 0.0, 0.0, 0.0, 0.0, 0.0, 0.0, 0.0, 0.0, 0.0, 0.0, 0.0, 0.0])
me_cylinder.update()
me_cylinder_002 = bpy.data.meshes.new('Cylinder.002')
me_cylinder_002.from_pydata([(0.5074, -0.0286, 0.03396), (0.523, -0.03315, 0.03851), (0.5294, -0.04413, 0.04949), (0.523, -0.05511, 0.06047), (0.5074, -0.05966, 0.06502), (0.4919, -0.05511, 0.06047), (0.4855, -0.04413, 0.04949), (0.4919, -0.03315, 0.03851), (0.5074, -0.6668, -0.7139), (0.5074, -0.4807, -0.5467), (0.5074, -0.3441, -0.3948), (0.5074, -0.1801, -0.1861), (0.523, -0.183, -0.1803), (0.523, -0.3469, -0.389), (0.523, -0.4817, -0.5404), (0.523, -0.6729, -0.7119), (0.5294, -0.19, -0.1665), (0.5294, -0.3537, -0.375), (0.5294, -0.4839, -0.525), (0.5294, -0.6876, -0.7069), (0.523, -0.197, -0.1527), (0.523, -0.3604, -0.361), (0.523, -0.4862, -0.5096), (0.523, -0.7023, -0.702), (0.5074, -0.2, -0.1469), (0.5074, -0.3632, -0.3552), (0.5074, -0.4871, -0.5033), (0.5074, -0.7084, -0.6999), (0.4919, -0.197, -0.1527), (0.4919, -0.3604, -0.361), (0.4919, -0.4862, -0.5096), (0.4919, -0.7023, -0.702), (0.4855, -0.19, -0.1665), (0.4855, -0.3537, -0.375), (0.4855, -0.4839, -0.525), (0.4855, -0.6876, -0.7069), (0.4919, -0.183, -0.1803), (0.4919, -0.3469, -0.389), (0.4919, -0.4817, -0.5404), (0.4919, -0.6729, -0.7119)], [], [(11, 0, 1, 12), (12, 1, 2, 16), (16, 2, 3, 20), (20, 3, 4, 24), (24, 4, 5, 28), (28, 5, 6, 32), (1, 0, 7, 6, 5, 4, 3, 2), (32, 6, 7, 36), (36, 7, 0, 11), (39, 38, 9, 8), (38, 37, 10, 9), (37, 36, 11, 10), (39, 8, 15, 19, 23, 27, 31, 35), (35, 34, 38, 39), (34, 33, 37, 38), (33, 32, 36, 37), (31, 30, 34, 35), (30, 29, 33, 34), (29, 28, 32, 33), (27, 26, 30, 31), (26, 25, 29, 30), (25, 24, 28, 29), (23, 22, 26, 27), (22, 21, 25, 26), (21, 20, 24, 25), (19, 18, 22, 23), (18, 17, 21, 22), (17, 16, 20, 21), (15, 14, 18, 19), (14, 13, 17, 18), (13, 12, 16, 17), (8, 9, 14, 15), (9, 10, 13, 14), (10, 11, 12, 13), (33, 37, 10, 13, 17, 21, 25, 29)])
_uv = me_cylinder_002.uv_layers.new(name='UVMap')
_uv.uv.foreach_set('vector', [1.0, 0.9, 1.0, 1.0, 0.875, 1.0, 0.875, 0.9, 0.875, 0.9, 0.875, 1.0, 0.75, 1.0, 0.75, 0.9, 0.75, 0.9, 0.75, 1.0, 0.625, 1.0, 0.625, 0.9, 0.625, 0.9, 0.625, 1.0, 0.5, 1.0, 0.5, 0.9, 0.5, 0.9, 0.5, 1.0, 0.375, 1.0, 0.375, 0.9, 0.375, 0.9, 0.375, 1.0, 0.25, 1.0, 0.25, 0.9, 0.4197, 0.4197, 0.25, 0.49, 0.08029, 0.4197, 0.01, 0.25, 0.08029, 0.08029, 0.25, 0.01, 0.4197, 0.08029, 0.49, 0.25, 0.25, 0.9, 0.25, 1.0, 0.125, 1.0, 0.125, 0.9, 0.125, 0.9, 0.125, 1.0, 0.0, 1.0, 0.0, 0.9, 0.125, 0.6, 0.125, 0.7, 0.0, 0.7, 0.0, 0.6, 0.125, 0.7, 0.125, 0.8, 0.0, 0.8, 0.0, 0.7, 0.125, 0.8, 0.125, 0.9, 0.0, 0.9, 0.0, 0.8, 0.125, 0.6, 1.0, 0.6, 0.875, 0.6, 0.75, 0.6, 0.625, 0.6, 0.5, 0.6, 0.375, 0.6, 0.25, 0.6, 0.25, 0.6, 0.25, 0.7, 0.125, 0.7, 0.125, 0.6, 0.25, 0.7, 0.25, 0.8, 0.125, 0.8, 0.125, 0.7, 0.25, 0.8, 0.25, 0.9, 0.125, 0.9, 0.125, 0.8, 0.375, 0.6, 0.375, 0.7, 0.25, 0.7, 0.25, 0.6, 0.375, 0.7, 0.375, 0.8, 0.25, 0.8, 0.25, 0.7, 0.375, 0.8, 0.375, 0.9, 0.25, 0.9, 0.25, 0.8, 0.5, 0.6, 0.5, 0.7, 0.375, 0.7, 0.375, 0.6, 0.5, 0.7, 0.5, 0.8, 0.375, 0.8, 0.375, 0.7, 0.5, 0.8, 0.5, 0.9, 0.375, 0.9, 0.375, 0.8, 0.625, 0.6, 0.625, 0.7, 0.5, 0.7, 0.5, 0.6, 0.625, 0.7, 0.625, 0.8, 0.5, 0.8, 0.5, 0.7, 0.625, 0.8, 0.625, 0.9, 0.5, 0.9, 0.5, 0.8, 0.75, 0.6, 0.75, 0.7, 0.625, 0.7, 0.625, 0.6, 0.75, 0.7, 0.75, 0.8, 0.625, 0.8, 0.625, 0.7, 0.75, 0.8, 0.75, 0.9, 0.625, 0.9, 0.625, 0.8, 0.875, 0.6, 0.875, 0.7, 0.75, 0.7, 0.75, 0.6, 0.875, 0.7, 0.875, 0.8, 0.75, 0.8, 0.75, 0.7, 0.875, 0.8, 0.875, 0.9, 0.75, 0.9, 0.75, 0.8, 1.0, 0.6, 1.0, 0.7, 0.875, 0.7, 0.875, 0.6, 1.0, 0.7, 1.0, 0.8, 0.875, 0.8, 0.875, 0.7, 1.0, 0.8, 1.0, 0.9, 0.875, 0.9, 0.875, 0.8, 0.0, 0.0, 0.0, 0.0, 0.0, 0.0, 0.0, 0.0, 0.0, 0.0, 0.0, 0.0, 0.0, 0.0, 0.0, 0.0])
me_cylinder_002.update()
me_cylinder_003 = bpy.data.meshes.new('Cylinder.003')
me_cylinder_003.from_pydata([(0.5074, 1.031, 0.03396), (0.4919, 1.036, 0.03851), (0.4855, 1.047, 0.04949), (0.4919, 1.058, 0.06047), (0.5074, 1.063, 0.06502), (0.523, 1.058, 0.06047), (0.5294, 1.047, 0.04949), (0.523, 1.036, 0.03851), (0.5074, 1.67, -0.7139), (0.5074, 1.484, -0.5467), (0.5074, 1.347, -0.3948), (0.5074, 1.183, -0.1861), (0.4919, 1.186, -0.1803), (0.4919, 1.35, -0.389), (0.4919, 1.485, -0.5404), (0.4919, 1.676, -0.7119), (0.4855, 1.193, -0.1665), (0.4855, 1.357, -0.375), (0.4855, 1.487, -0.525), (0.4855, 1.691, -0.7069), (0.4919, 1.2, -0.1527), (0.4919, 1.363, -0.361), (0.4919, 1.489, -0.5096), (0.4919, 1.705, -0.702), (0.5074, 1.203, -0.1469), (0.5074, 1.366, -0.3552), (0.5074, 1.49, -0.5033), (0.5074, 1.711, -0.6999), (0.523, 1.2, -0.1527), (0.523, 1.363, -0.361), (0.523, 1.489, -0.5096), (0.523, 1.705, -0.702), (0.5294, 1.193, -0.1665), (0.5294, 1.357, -0.375), (0.5294, 1.487, -0.525), (0.5294, 1.691, -0.7069), (0.523, 1.186, -0.1803), (0.523, 1.35, -0.389), (0.523, 1.485, -0.5404), (0.523, 1.676, -0.7119)], [], [(11, 0, 1, 12), (12, 1, 2, 16), (16, 2, 3, 20), (20, 3, 4, 24), (24, 4, 5, 28), (28, 5, 6, 32), (1, 0, 7, 6, 5, 4, 3, 2), (32, 6, 7, 36), (36, 7, 0, 11), (39, 38, 9, 8), (38, 37, 10, 9), (37, 36, 11, 10), (39, 8, 15, 19, 23, 27, 31, 35), (35, 34, 38, 39), (34, 33, 37, 38), (33, 32, 36, 37), (31, 30, 34, 35), (30, 29, 33, 34), (29, 28, 32, 33), (27, 26, 30, 31), (26, 25, 29, 30), (25, 24, 28, 29), (23, 22, 26, 27), (22, 21, 25, 26), (21, 20, 24, 25), (19, 18, 22, 23), (18, 17, 21, 22), (17, 16, 20, 21), (15, 14, 18, 19), (14, 13, 17, 18), (13, 12, 16, 17), (8, 9, 14, 15), (9, 10, 13, 14), (10, 11, 12, 13), (33, 37, 10, 13, 17, 21, 25, 29)])
_uv = me_cylinder_003.uv_layers.new(name='UVMap')
_uv.uv.foreach_set('vector', [1.0, 0.9, 1.0, 1.0, 0.875, 1.0, 0.875, 0.9, 0.875, 0.9, 0.875, 1.0, 0.75, 1.0, 0.75, 0.9, 0.75, 0.9, 0.75, 1.0, 0.625, 1.0, 0.625, 0.9, 0.625, 0.9, 0.625, 1.0, 0.5, 1.0, 0.5, 0.9, 0.5, 0.9, 0.5, 1.0, 0.375, 1.0, 0.375, 0.9, 0.375, 0.9, 0.375, 1.0, 0.25, 1.0, 0.25, 0.9, 0.4197, 0.4197, 0.25, 0.49, 0.08029, 0.4197, 0.01, 0.25, 0.08029, 0.08029, 0.25, 0.01, 0.4197, 0.08029, 0.49, 0.25, 0.25, 0.9, 0.25, 1.0, 0.125, 1.0, 0.125, 0.9, 0.125, 0.9, 0.125, 1.0, 0.0, 1.0, 0.0, 0.9, 0.125, 0.6, 0.125, 0.7, 0.0, 0.7, 0.0, 0.6, 0.125, 0.7, 0.125, 0.8, 0.0, 0.8, 0.0, 0.7, 0.125, 0.8, 0.125, 0.9, 0.0, 0.9, 0.0, 0.8, 0.125, 0.6, 1.0, 0.6, 0.875, 0.6, 0.75, 0.6, 0.625, 0.6, 0.5, 0.6, 0.375, 0.6, 0.25, 0.6, 0.25, 0.6, 0.25, 0.7, 0.125, 0.7, 0.125, 0.6, 0.25, 0.7, 0.25, 0.8, 0.125, 0.8, 0.125, 0.7, 0.25, 0.8, 0.25, 0.9, 0.125, 0.9, 0.125, 0.8, 0.375, 0.6, 0.375, 0.7, 0.25, 0.7, 0.25, 0.6, 0.375, 0.7, 0.375, 0.8, 0.25, 0.8, 0.25, 0.7, 0.375, 0.8, 0.375, 0.9, 0.25, 0.9, 0.25, 0.8, 0.5, 0.6, 0.5, 0.7, 0.375, 0.7, 0.375, 0.6, 0.5, 0.7, 0.5, 0.8, 0.375, 0.8, 0.375, 0.7, 0.5, 0.8, 0.5, 0.9, 0.375, 0.9, 0.375, 0.8, 0.625, 0.6, 0.625, 0.7, 0.5, 0.7, 0.5, 0.6, 0.625, 0.7, 0.625, 0.8, 0.5, 0.8, 0.5, 0.7, 0.625, 0.8, 0.625, 0.9, 0.5, 0.9, 0.5, 0.8, 0.75, 0.6, 0.75, 0.7, 0.625, 0.7, 0.625, 0.6, 0.75, 0.7, 0.75, 0.8, 0.625, 0.8, 0.625, 0.7, 0.75, 0.8, 0.75, 0.9, 0.625, 0.9, 0.625, 0.8, 0.875, 0.6, 0.875, 0.7, 0.75, 0.7, 0.75, 0.6, 0.875, 0.7, 0.875, 0.8, 0.75, 0.8, 0.75, 0.7, 0.875, 0.8, 0.875, 0.9, 0.75, 0.9, 0.75, 0.8, 1.0, 0.6, 1.0, 0.7, 0.875, 0.7, 0.875, 0.6, 1.0, 0.7, 1.0, 0.8, 0.875, 0.8, 0.875, 0.7, 1.0, 0.8, 1.0, 0.9, 0.875, 0.9, 0.875, 0.8, 0.0, 0.0, 0.0, 0.0, 0.0, 0.0, 0.0, 0.0, 0.0, 0.0, 0.0, 0.0, 0.0, 0.0, 0.0, 0.0])
me_cylinder_003.update()
me_cylinder_004 = bpy.data.meshes.new('Cylinder.004')
me_cylinder_004.from_pydata([(-0.5026, 1.031, 0.03396), (-0.5181, 1.036, 0.03851), (-0.5246, 1.047, 0.04949), (-0.5181, 1.058, 0.06047), (-0.5026, 1.063, 0.06502), (-0.4871, 1.058, 0.06047), (-0.4806, 1.047, 0.04949), (-0.4871, 1.036, 0.03851), (-0.5026, 1.67, -0.7139), (-0.5026, 1.484, -0.5467), (-0.5026, 1.347, -0.3948), (-0.5026, 1.183, -0.1861), (-0.5181, 1.186, -0.1803), (-0.5181, 1.35, -0.389), (-0.5181, 1.485, -0.5404), (-0.5181, 1.676, -0.7119), (-0.5246, 1.193, -0.1665), (-0.5246, 1.357, -0.375), (-0.5246, 1.487, -0.525), (-0.5246, 1.691, -0.7069), (-0.5181, 1.2, -0.1527), (-0.5181, 1.363, -0.361), (-0.5181, 1.489, -0.5096), (-0.5181, 1.705, -0.702), (-0.5026, 1.203, -0.1469), (-0.5026, 1.366, -0.3552), (-0.5026, 1.49, -0.5033), (-0.5026, 1.711, -0.6999), (-0.4871, 1.2, -0.1527), (-0.4871, 1.363, -0.361), (-0.4871, 1.489, -0.5096), (-0.4871, 1.705, -0.702), (-0.4806, 1.193, -0.1665), (-0.4806, 1.357, -0.375), (-0.4806, 1.487, -0.525), (-0.4806, 1.691, -0.7069), (-0.4871, 1.186, -0.1803), (-0.4871, 1.35, -0.389), (-0.4871, 1.485, -0.5404), (-0.4871, 1.676, -0.7119)], [], [(11, 0, 1, 12), (12, 1, 2, 16), (16, 2, 3, 20), (20, 3, 4, 24), (24, 4, 5, 28), (28, 5, 6, 32), (1, 0, 7, 6, 5, 4, 3, 2), (32, 6, 7, 36), (36, 7, 0, 11), (39, 38, 9, 8), (38, 37, 10, 9), (37, 36, 11, 10), (39, 8, 15, 19, 23, 27, 31, 35), (35, 34, 38, 39), (34, 33, 37, 38), (33, 32, 36, 37), (31, 30, 34, 35), (30, 29, 33, 34), (29, 28, 32, 33), (27, 26, 30, 31), (26, 25, 29, 30), (25, 24, 28, 29), (23, 22, 26, 27), (22, 21, 25, 26), (21, 20, 24, 25), (19, 18, 22, 23), (18, 17, 21, 22), (17, 16, 20, 21), (15, 14, 18, 19), (14, 13, 17, 18), (13, 12, 16, 17), (8, 9, 14, 15), (9, 10, 13, 14), (10, 11, 12, 13), (33, 37, 10, 13, 17, 21, 25, 29)])
_uv = me_cylinder_004.uv_layers.new(name='UVMap')
_uv.uv.foreach_set('vector', [1.0, 0.9, 1.0, 1.0, 0.875, 1.0, 0.875, 0.9, 0.875, 0.9, 0.875, 1.0, 0.75, 1.0, 0.75, 0.9, 0.75, 0.9, 0.75, 1.0, 0.625, 1.0, 0.625, 0.9, 0.625, 0.9, 0.625, 1.0, 0.5, 1.0, 0.5, 0.9, 0.5, 0.9, 0.5, 1.0, 0.375, 1.0, 0.375, 0.9, 0.375, 0.9, 0.375, 1.0, 0.25, 1.0, 0.25, 0.9, 0.4197, 0.4197, 0.25, 0.49, 0.08029, 0.4197, 0.01, 0.25, 0.08029, 0.08029, 0.25, 0.01, 0.4197, 0.08029, 0.49, 0.25, 0.25, 0.9, 0.25, 1.0, 0.125, 1.0, 0.125, 0.9, 0.125, 0.9, 0.125, 1.0, 0.0, 1.0, 0.0, 0.9, 0.125, 0.6, 0.125, 0.7, 0.0, 0.7, 0.0, 0.6, 0.125, 0.7, 0.125, 0.8, 0.0, 0.8, 0.0, 0.7, 0.125, 0.8, 0.125, 0.9, 0.0, 0.9, 0.0, 0.8, 0.125, 0.6, 1.0, 0.6, 0.875, 0.6, 0.75, 0.6, 0.625, 0.6, 0.5, 0.6, 0.375, 0.6, 0.25, 0.6, 0.25, 0.6, 0.25, 0.7, 0.125, 0.7, 0.125, 0.6, 0.25, 0.7, 0.25, 0.8, 0.125, 0.8, 0.125, 0.7, 0.25, 0.8, 0.25, 0.9, 0.125, 0.9, 0.125, 0.8, 0.375, 0.6, 0.375, 0.7, 0.25, 0.7, 0.25, 0.6, 0.375, 0.7, 0.375, 0.8, 0.25, 0.8, 0.25, 0.7, 0.375, 0.8, 0.375, 0.9, 0.25, 0.9, 0.25, 0.8, 0.5, 0.6, 0.5, 0.7, 0.375, 0.7, 0.375, 0.6, 0.5, 0.7, 0.5, 0.8, 0.375, 0.8, 0.375, 0.7, 0.5, 0.8, 0.5, 0.9, 0.375, 0.9, 0.375, 0.8, 0.625, 0.6, 0.625, 0.7, 0.5, 0.7, 0.5, 0.6, 0.625, 0.7, 0.625, 0.8, 0.5, 0.8, 0.5, 0.7, 0.625, 0.8, 0.625, 0.9, 0.5, 0.9, 0.5, 0.8, 0.75, 0.6, 0.75, 0.7, 0.625, 0.7, 0.625, 0.6, 0.75, 0.7, 0.75, 0.8, 0.625, 0.8, 0.625, 0.7, 0.75, 0.8, 0.75, 0.9, 0.625, 0.9, 0.625, 0.8, 0.875, 0.6, 0.875, 0.7, 0.75, 0.7, 0.75, 0.6, 0.875, 0.7, 0.875, 0.8, 0.75, 0.8, 0.75, 0.7, 0.875, 0.8, 0.875, 0.9, 0.75, 0.9, 0.75, 0.8, 1.0, 0.6, 1.0, 0.7, 0.875, 0.7, 0.875, 0.6, 1.0, 0.7, 1.0, 0.8, 0.875, 0.8, 0.875, 0.7, 1.0, 0.8, 1.0, 0.9, 0.875, 0.9, 0.875, 0.8, 0.0, 0.0, 0.0, 0.0, 0.0, 0.0, 0.0, 0.0, 0.0, 0.0, 0.0, 0.0, 0.0, 0.0, 0.0, 0.0])
me_cylinder_004.update()

# ---- objects
ob_logs = bpy.data.objects.new('Logs', me_cube)
ob_cube_001 = bpy.data.objects.new('Cube.001', me_cube_002)
ob_cube_002 = bpy.data.objects.new('Cube.002', me_cube_003)
ob_cube_004 = bpy.data.objects.new('Cube.004', me_cube_005)
ob_cube_005 = bpy.data.objects.new('Cube.005', me_cube_007)
ob_cube_006 = bpy.data.objects.new('Cube.006', me_cube_008)
ob_cube_007 = bpy.data.objects.new('Cube.007', me_cube_009)
ob_cube_008 = bpy.data.objects.new('Cube.008', me_cube_010)
ob_sides = bpy.data.objects.new('Sides', me_plane_001)
ob_plane_001 = bpy.data.objects.new('Plane.001', me_plane_003)
ob_plane_002 = bpy.data.objects.new('Plane.002', me_plane_004)
ob_plane_003 = bpy.data.objects.new('Plane.003', me_plane_005)
ob_ropes = bpy.data.objects.new('Ropes', me_cylinder)
ob_cylinder_001 = bpy.data.objects.new('Cylinder.001', me_cylinder_002)
ob_cylinder_002 = bpy.data.objects.new('Cylinder.002', me_cylinder_003)
ob_cylinder_003 = bpy.data.objects.new('Cylinder.003', me_cylinder_004)

# ---- transforms, parenting, visibility, modifiers, constraints
ob_logs.location = (0.0, 0.0, 0.0)
ob_logs.lock_rotations_4d = False
ob_logs.empty_display_type = 'ARROWS'
ob_logs.lineart.crease_threshold = 0.0
_m = ob_logs.modifiers.new('Bevel', 'BEVEL')
_m.width = 0.2
_m.width_pct = 0.2
_m.segments = 2
ob_cube_001.parent = ob_logs
ob_cube_001.location = (0.0, 0.0, 0.0)
ob_cube_001.lock_rotations_4d = False
ob_cube_001.empty_display_type = 'ARROWS'
ob_cube_001.lineart.crease_threshold = 0.0
_m = ob_cube_001.modifiers.new('Bevel', 'BEVEL')
_m.width = 0.2
_m.width_pct = 0.2
_m.segments = 2
ob_cube_002.parent = ob_logs
ob_cube_002.location = (0.0, 0.0, 0.0)
ob_cube_002.lock_rotations_4d = False
ob_cube_002.empty_display_type = 'ARROWS'
ob_cube_002.lineart.crease_threshold = 0.0
_m = ob_cube_002.modifiers.new('Bevel', 'BEVEL')
_m.width = 0.2
_m.width_pct = 0.2
_m.segments = 2
ob_cube_004.parent = ob_logs
ob_cube_004.location = (0.0, 0.0, 0.0)
ob_cube_004.lock_rotations_4d = False
ob_cube_004.empty_display_type = 'ARROWS'
ob_cube_004.lineart.crease_threshold = 0.0
_m = ob_cube_004.modifiers.new('Bevel', 'BEVEL')
_m.width = 0.2
_m.width_pct = 0.2
_m.segments = 2
ob_cube_005.parent = ob_logs
ob_cube_005.location = (0.0, 0.0, 0.0)
ob_cube_005.lock_rotations_4d = False
ob_cube_005.empty_display_type = 'ARROWS'
ob_cube_005.lineart.crease_threshold = 0.0
_m = ob_cube_005.modifiers.new('Bevel', 'BEVEL')
_m.width = 0.2
_m.width_pct = 0.2
_m.segments = 2
ob_cube_006.parent = ob_logs
ob_cube_006.location = (0.0, 0.0, 0.0)
ob_cube_006.lock_rotations_4d = False
ob_cube_006.empty_display_type = 'ARROWS'
ob_cube_006.lineart.crease_threshold = 0.0
_m = ob_cube_006.modifiers.new('Bevel', 'BEVEL')
_m.width = 0.2
_m.width_pct = 0.2
_m.segments = 2
ob_cube_007.parent = ob_logs
ob_cube_007.location = (0.0, 0.0, 0.0)
ob_cube_007.lock_rotations_4d = False
ob_cube_007.empty_display_type = 'ARROWS'
ob_cube_007.lineart.crease_threshold = 0.0
_m = ob_cube_007.modifiers.new('Bevel', 'BEVEL')
_m.width = 0.2
_m.width_pct = 0.2
_m.segments = 2
ob_cube_008.parent = ob_logs
ob_cube_008.location = (0.0, 0.0, 0.0)
ob_cube_008.lock_rotations_4d = False
ob_cube_008.empty_display_type = 'ARROWS'
ob_cube_008.lineart.crease_threshold = 0.0
_m = ob_cube_008.modifiers.new('Bevel', 'BEVEL')
_m.width = 0.2
_m.width_pct = 0.2
_m.segments = 2
ob_sides.location = (0.0, 0.0, 0.0)
_m = ob_sides.modifiers.new('Solidify', 'SOLIDIFY')
_m.thickness = 0.02
ob_plane_001.parent = ob_sides
ob_plane_001.location = (0.0, 0.0, 0.0)
_m = ob_plane_001.modifiers.new('Solidify', 'SOLIDIFY')
_m.thickness = 0.02
ob_plane_002.parent = ob_sides
ob_plane_002.location = (0.0, 0.0, 0.0)
_m = ob_plane_002.modifiers.new('Solidify', 'SOLIDIFY')
_m.thickness = 0.02
ob_plane_003.parent = ob_sides
ob_plane_003.location = (0.0, 0.0, 0.0)
_m = ob_plane_003.modifiers.new('Solidify', 'SOLIDIFY')
_m.thickness = 0.02
ob_ropes.location = (0.0, 0.0, 0.0)
ob_cylinder_001.parent = ob_ropes
ob_cylinder_001.location = (0.0, 0.0, 0.0)
ob_cylinder_002.parent = ob_ropes
ob_cylinder_002.location = (0.0, 0.0, 0.0)
ob_cylinder_003.parent = ob_ropes
ob_cylinder_003.location = (0.0, 0.0, 0.0)

# ---- collection membership
col_collection.objects.link(ob_logs)
col_collection.objects.link(ob_cube_001)
col_collection.objects.link(ob_cube_002)
col_collection.objects.link(ob_cube_004)
col_collection.objects.link(ob_cube_005)
col_collection.objects.link(ob_cube_006)
col_collection.objects.link(ob_cube_007)
col_collection.objects.link(ob_cube_008)
col_collection.objects.link(ob_sides)
col_collection.objects.link(ob_plane_001)
col_collection.objects.link(ob_plane_002)
col_collection.objects.link(ob_plane_003)
col_collection.objects.link(ob_ropes)
col_collection.objects.link(ob_cylinder_001)
col_collection.objects.link(ob_cylinder_002)
col_collection.objects.link(ob_cylinder_003)

# ---- scene / render settings (as saved in the file)
scene.frame_start = 1; scene.frame_end = 250; scene.frame_set(1)
scene.render.engine = 'BLENDER_EEVEE_NEXT'
scene.cycles.sampling_pattern = 'TABULATED_SOBOL'
scene.cycles.use_light_tree = False
scene.view_settings.view_transform = 'Filmic'
bpy.context.view_layer.update()

# ---- added for rendering (the .blend has no active camera and no usable light): camera, sun
cam_auto = bpy.data.cameras.new('AutoCamera')
cam_auto.lens = 50.0
cam_auto.sensor_width = 36.0
cam_auto.clip_end = 1000.0
ob_auto_camera = bpy.data.objects.new('AutoCamera', cam_auto)
scene.collection.objects.link(ob_auto_camera)
ob_auto_camera.location = (2.70031, -2.73892, 1.90684)
ob_auto_camera.rotation_euler = (1.09748, -7.21219e-08, 0.694738)
scene.camera = ob_auto_camera
light_auto_sun = bpy.data.lights.new('AutoSun', 'SUN')
light_auto_sun.energy = 3.0
light_auto_sun.angle = 0.0523599
ob_auto_sun = bpy.data.objects.new('AutoSun', light_auto_sun)
scene.collection.objects.link(ob_auto_sun)
ob_auto_sun.rotation_euler = (0.872665, 0.174533, 0.523599)
bpy.context.view_layer.update()
